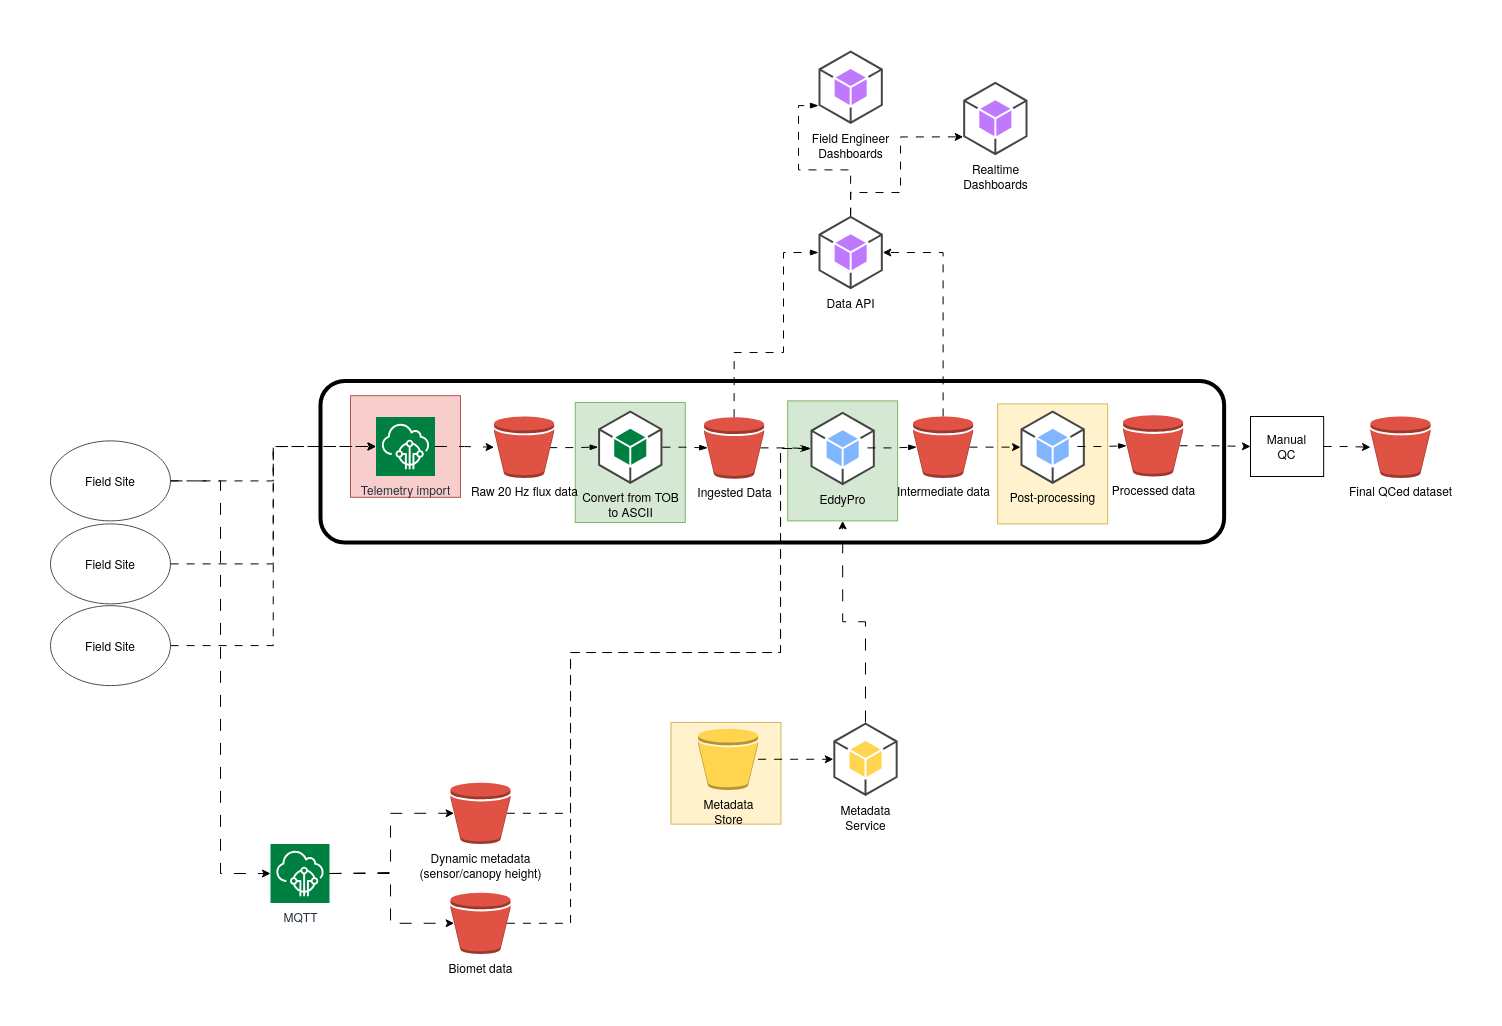

The diagram above was exported from draw.io. Its source (the exported page's mxGraphModel, read from the mxfile embedded in the PNG):
<mxGraphModel dx="1255" dy="-215" grid="1" gridSize="10" guides="1" tooltips="1" connect="1" arrows="1" fold="1" page="1" pageScale="1" pageWidth="827" pageHeight="1169" math="0" shadow="0">
  <root>
    <mxCell id="0" />
    <mxCell id="1" parent="0" />
    <mxCell id="T1zS1XIjJzKXBEk0gb6M-8" parent="1" style="rounded=0;whiteSpace=wrap;html=1;fillColor=#fff2cc;strokeColor=#d6b656;" value="" vertex="1">
      <mxGeometry height="101.62" width="110" x="1060.46" y="1849.9999999999998" as="geometry" />
    </mxCell>
    <mxCell id="wWAsF1XQ5R8et30HeV4w-78" parent="1" style="rounded=1;whiteSpace=wrap;html=1;fillColor=none;strokeWidth=4;" value="" vertex="1">
      <mxGeometry height="161.62" width="903.62" x="710" y="1508.38" as="geometry" />
    </mxCell>
    <mxCell id="T1zS1XIjJzKXBEk0gb6M-7" parent="1" style="rounded=0;whiteSpace=wrap;html=1;fillColor=#fff2cc;strokeColor=#d6b656;" value="" vertex="1">
      <mxGeometry height="120" width="110" x="1387.16" y="1531.38" as="geometry" />
    </mxCell>
    <mxCell id="T1zS1XIjJzKXBEk0gb6M-6" parent="1" style="rounded=0;whiteSpace=wrap;html=1;fillColor=#d5e8d4;strokeColor=#82b366;" value="" vertex="1">
      <mxGeometry height="120" width="110" x="1177.15" y="1528.38" as="geometry" />
    </mxCell>
    <mxCell id="T1zS1XIjJzKXBEk0gb6M-5" parent="1" style="rounded=0;whiteSpace=wrap;html=1;fillColor=#d5e8d4;strokeColor=#82b366;" value="" vertex="1">
      <mxGeometry height="120" width="110" x="964.77" y="1530" as="geometry" />
    </mxCell>
    <mxCell id="T1zS1XIjJzKXBEk0gb6M-4" parent="1" style="rounded=0;whiteSpace=wrap;html=1;fillColor=#f8cecc;strokeColor=#b85450;" value="" vertex="1">
      <mxGeometry height="101.62" width="110" x="740" y="1523.1899999999998" as="geometry" />
    </mxCell>
    <mxCell id="zcHpZAvmoB66Lj1HOa_K-9" edge="1" parent="1" source="wWAsF1XQ5R8et30HeV4w-4" style="edgeStyle=orthogonalEdgeStyle;rounded=0;orthogonalLoop=1;jettySize=auto;html=1;exitX=1;exitY=0.5;exitDx=0;exitDy=0;exitPerimeter=0;dashed=1;dashPattern=12 12;" target="wWAsF1XQ5R8et30HeV4w-6">
      <mxGeometry relative="1" as="geometry" />
    </mxCell>
    <mxCell id="wWAsF1XQ5R8et30HeV4w-4" parent="1" style="points=[[0,0,0],[0.25,0,0],[0.5,0,0],[0.75,0,0],[1,0,0],[0,1,0],[0.25,1,0],[0.5,1,0],[0.75,1,0],[1,1,0],[0,0.25,0],[0,0.5,0],[0,0.75,0],[1,0.25,0],[1,0.5,0],[1,0.75,0]];outlineConnect=0;fontColor=#232F3E;fillColor=light-dark(#008040, #5d3800);strokeColor=#ffffff;dashed=0;verticalLabelPosition=bottom;verticalAlign=top;align=center;html=1;fontSize=12;fontStyle=0;aspect=fixed;shape=mxgraph.aws4.resourceIcon;resIcon=mxgraph.aws4.iot_core;rounded=0;" value="Telemetry import" vertex="1">
      <mxGeometry height="59" width="59" x="765.5" y="1544.5" as="geometry" />
    </mxCell>
    <mxCell id="wWAsF1XQ5R8et30HeV4w-5" edge="1" parent="1" style="edgeStyle=orthogonalEdgeStyle;rounded=0;orthogonalLoop=1;jettySize=auto;html=1;flowAnimation=0;dashed=1;dashPattern=8 8;endArrow=blockThin;endFill=1;">
      <mxGeometry relative="1" as="geometry">
        <mxPoint x="938.7299999999999" y="1575.13" as="sourcePoint" />
        <mxPoint x="987.62" y="1574.63" as="targetPoint" />
      </mxGeometry>
    </mxCell>
    <mxCell id="wWAsF1XQ5R8et30HeV4w-6" parent="1" style="outlineConnect=0;dashed=0;verticalLabelPosition=bottom;verticalAlign=top;align=center;html=1;shape=mxgraph.aws3.bucket;fillColor=#E05243;gradientColor=none;rounded=0;" value="&lt;div&gt;Raw 20 Hz flux data&lt;br&gt;&lt;/div&gt;" vertex="1">
      <mxGeometry height="61.5" width="60" x="883.62" y="1543.88" as="geometry" />
    </mxCell>
    <mxCell id="wWAsF1XQ5R8et30HeV4w-7" parent="1" style="outlineConnect=0;dashed=0;verticalLabelPosition=bottom;verticalAlign=top;align=center;html=1;shape=mxgraph.aws3.android;fillColor=light-dark(#008040, #5d3800);gradientColor=none;rounded=0;" value="&lt;div&gt;Convert from TOB&lt;/div&gt;&lt;div&gt;to ASCII&lt;/div&gt;" vertex="1">
      <mxGeometry height="73.5" width="64.31" x="987.62" y="1537.88" as="geometry" />
    </mxCell>
    <mxCell id="wWAsF1XQ5R8et30HeV4w-8" parent="1" style="outlineConnect=0;dashed=0;verticalLabelPosition=bottom;verticalAlign=top;align=center;html=1;shape=mxgraph.aws3.bucket;fillColor=#E05243;gradientColor=none;rounded=0;" value="&lt;div&gt;Ingested Data&lt;/div&gt;" vertex="1">
      <mxGeometry height="61.5" width="60" x="1093.62" y="1544.63" as="geometry" />
    </mxCell>
    <mxCell id="wWAsF1XQ5R8et30HeV4w-9" edge="1" parent="1" source="wWAsF1XQ5R8et30HeV4w-7" style="edgeStyle=orthogonalEdgeStyle;rounded=0;orthogonalLoop=1;jettySize=auto;html=1;entryX=0.06;entryY=0.5;entryDx=0;entryDy=0;entryPerimeter=0;flowAnimation=0;dashed=1;dashPattern=8 8;endArrow=blockThin;endFill=1;" target="wWAsF1XQ5R8et30HeV4w-8">
      <mxGeometry relative="1" as="geometry" />
    </mxCell>
    <mxCell id="wWAsF1XQ5R8et30HeV4w-15" parent="1" style="outlineConnect=0;dashed=0;verticalLabelPosition=bottom;verticalAlign=top;align=center;html=1;shape=mxgraph.aws3.bucket;fillColor=#E05243;gradientColor=none;rounded=0;" value="Intermediate data" vertex="1">
      <mxGeometry height="61.5" width="60" x="1302.62" y="1543.88" as="geometry" />
    </mxCell>
    <mxCell id="wWAsF1XQ5R8et30HeV4w-17" parent="1" style="outlineConnect=0;dashed=0;verticalLabelPosition=bottom;verticalAlign=top;align=center;html=1;shape=mxgraph.aws3.android;fillColor=#80B5FF;gradientColor=none;rounded=0;" value="&lt;div&gt;EddyPro&lt;/div&gt;" vertex="1">
      <mxGeometry height="73.5" width="64.31" x="1200" y="1539.2600000000002" as="geometry" />
    </mxCell>
    <mxCell id="wWAsF1XQ5R8et30HeV4w-19" edge="1" parent="1" source="wWAsF1XQ5R8et30HeV4w-8" style="edgeStyle=orthogonalEdgeStyle;rounded=0;orthogonalLoop=1;jettySize=auto;html=1;flowAnimation=0;exitX=0.94;exitY=0.5;exitDx=0;exitDy=0;exitPerimeter=0;dashed=1;dashPattern=8 8;endArrow=blockThin;endFill=1;" target="wWAsF1XQ5R8et30HeV4w-17">
      <mxGeometry relative="1" as="geometry">
        <mxPoint x="1061.62" y="1585" as="sourcePoint" />
        <mxPoint x="1192.62" y="1575.38" as="targetPoint" />
      </mxGeometry>
    </mxCell>
    <mxCell id="wWAsF1XQ5R8et30HeV4w-20" edge="1" parent="1" style="edgeStyle=orthogonalEdgeStyle;rounded=0;orthogonalLoop=1;jettySize=auto;html=1;entryX=0.06;entryY=0.5;entryDx=0;entryDy=0;entryPerimeter=0;flowAnimation=0;exitX=1;exitY=0.5;exitDx=0;exitDy=0;exitPerimeter=0;dashed=1;dashPattern=8 8;endArrow=blockThin;endFill=1;" target="wWAsF1XQ5R8et30HeV4w-15">
      <mxGeometry relative="1" as="geometry">
        <mxPoint x="1256.9299999999998" y="1575.38" as="sourcePoint" />
        <mxPoint x="1117.62" y="1595" as="targetPoint" />
      </mxGeometry>
    </mxCell>
    <mxCell id="wWAsF1XQ5R8et30HeV4w-25" parent="1" style="outlineConnect=0;dashed=0;verticalLabelPosition=bottom;verticalAlign=top;align=center;html=1;shape=mxgraph.aws3.android;fillColor=light-dark(#BE79FF,#2D5B9A);gradientColor=none;rounded=0;" value="&lt;div&gt;Field Engineer&lt;/div&gt;&lt;div&gt;Dashboards&lt;/div&gt;" vertex="1">
      <mxGeometry height="73.5" width="64.31" x="1208.0000000000005" y="1178" as="geometry" />
    </mxCell>
    <mxCell id="wWAsF1XQ5R8et30HeV4w-26" parent="1" style="outlineConnect=0;dashed=0;verticalLabelPosition=bottom;verticalAlign=top;align=center;html=1;shape=mxgraph.aws3.android;fillColor=light-dark(#BE79FF,#2D5B9A);gradientColor=none;rounded=0;" value="&lt;div&gt;Realtime&lt;/div&gt;&lt;div&gt;Dashboards&lt;/div&gt;" vertex="1">
      <mxGeometry height="73.5" width="64.31" x="1352.6900000000003" y="1209.25" as="geometry" />
    </mxCell>
    <mxCell id="wWAsF1XQ5R8et30HeV4w-27" edge="1" parent="1" source="wWAsF1XQ5R8et30HeV4w-64" style="edgeStyle=orthogonalEdgeStyle;rounded=0;orthogonalLoop=1;jettySize=auto;html=1;exitX=0.5;exitY=0;exitDx=0;exitDy=0;entryX=0;entryY=0.75;entryDx=0;entryDy=0;entryPerimeter=0;dashed=1;dashPattern=8 8;exitPerimeter=0;" target="wWAsF1XQ5R8et30HeV4w-26">
      <mxGeometry relative="1" as="geometry">
        <Array as="points">
          <mxPoint x="1240" y="1320" />
          <mxPoint x="1290" y="1320" />
          <mxPoint x="1290" y="1264" />
        </Array>
        <mxPoint x="1231.9299999999998" y="1350" as="sourcePoint" />
      </mxGeometry>
    </mxCell>
    <mxCell id="wWAsF1XQ5R8et30HeV4w-28" edge="1" parent="1" source="wWAsF1XQ5R8et30HeV4w-64" style="edgeStyle=orthogonalEdgeStyle;rounded=0;orthogonalLoop=1;jettySize=auto;html=1;flowAnimation=0;entryX=0;entryY=0.75;entryDx=0;entryDy=0;entryPerimeter=0;dashed=1;dashPattern=8 8;endArrow=blockThin;endFill=1;" target="wWAsF1XQ5R8et30HeV4w-25">
      <mxGeometry relative="1" as="geometry">
        <mxPoint x="1171.9299999999998" y="1350" as="sourcePoint" />
        <mxPoint x="893.62" y="1585.13" as="targetPoint" />
      </mxGeometry>
    </mxCell>
    <mxCell id="wWAsF1XQ5R8et30HeV4w-85" edge="1" parent="1" source="wWAsF1XQ5R8et30HeV4w-38" style="edgeStyle=orthogonalEdgeStyle;rounded=0;orthogonalLoop=1;jettySize=auto;html=1;exitX=1;exitY=0.5;exitDx=0;exitDy=0;dashed=1;dashPattern=8 8;" target="wWAsF1XQ5R8et30HeV4w-84">
      <mxGeometry relative="1" as="geometry" />
    </mxCell>
    <mxCell id="wWAsF1XQ5R8et30HeV4w-38" parent="1" style="rounded=0;whiteSpace=wrap;html=1;" value="Manual&lt;div&gt;QC&lt;/div&gt;" vertex="1">
      <mxGeometry height="60" width="73.15" x="1640" y="1544" as="geometry" />
    </mxCell>
    <mxCell id="wWAsF1XQ5R8et30HeV4w-41" edge="1" parent="1" source="wWAsF1XQ5R8et30HeV4w-8" style="endArrow=blockThin;html=1;rounded=0;exitX=0.5;exitY=0;exitDx=0;exitDy=0;exitPerimeter=0;entryX=0;entryY=0.5;entryDx=0;entryDy=0;edgeStyle=orthogonalEdgeStyle;dashed=1;dashPattern=8 8;endFill=1;entryPerimeter=0;" target="wWAsF1XQ5R8et30HeV4w-64" value="">
      <mxGeometry height="50" relative="1" width="50" as="geometry">
        <Array as="points">
          <mxPoint x="1124" y="1480" />
          <mxPoint x="1173" y="1480" />
          <mxPoint x="1173" y="1380" />
        </Array>
        <mxPoint x="1092.62" y="1440" as="sourcePoint" />
        <mxPoint x="1171.9299999999998" y="1410" as="targetPoint" />
      </mxGeometry>
    </mxCell>
    <mxCell id="wWAsF1XQ5R8et30HeV4w-44" parent="1" style="outlineConnect=0;dashed=0;verticalLabelPosition=bottom;verticalAlign=top;align=center;html=1;shape=mxgraph.aws3.bucket;fillColor=#FFD44F;gradientColor=none;rounded=0;" value="&lt;div&gt;Metadata&lt;/div&gt;&lt;div&gt;Store&lt;/div&gt;" vertex="1">
      <mxGeometry height="61.5" width="60" x="1087.61" y="1856" as="geometry" />
    </mxCell>
    <mxCell id="wWAsF1XQ5R8et30HeV4w-57" parent="1" style="ellipse;whiteSpace=wrap;html=1;fillColor=none;strokeColor=#4D4D4D;fontColor=#000000;gradientColor=none;strokeWidth=1;" value="Field Site" vertex="1">
      <mxGeometry height="80" width="120" x="440.00000000000006" y="1651.38" as="geometry" />
    </mxCell>
    <mxCell id="wWAsF1XQ5R8et30HeV4w-58" parent="1" style="ellipse;whiteSpace=wrap;html=1;fillColor=none;strokeColor=#4D4D4D;fontColor=#000000;gradientColor=none;strokeWidth=1;" value="Field Site" vertex="1">
      <mxGeometry height="80" width="120" x="440.00000000000006" y="1568.38" as="geometry" />
    </mxCell>
    <mxCell id="wWAsF1XQ5R8et30HeV4w-59" parent="1" style="ellipse;whiteSpace=wrap;html=1;fillColor=none;strokeColor=#4D4D4D;fontColor=#000000;gradientColor=none;strokeWidth=1;" value="Field Site" vertex="1">
      <mxGeometry height="80" width="120" x="440.00000000000006" y="1733.13" as="geometry" />
    </mxCell>
    <mxCell id="wWAsF1XQ5R8et30HeV4w-62" edge="1" parent="1" source="wWAsF1XQ5R8et30HeV4w-57" style="endArrow=classic;html=1;rounded=0;exitX=1;exitY=0.5;exitDx=0;exitDy=0;entryX=0;entryY=0.5;entryDx=0;entryDy=0;entryPerimeter=0;edgeStyle=orthogonalEdgeStyle;dashed=1;dashPattern=8 8;" target="wWAsF1XQ5R8et30HeV4w-4" value="">
      <mxGeometry height="50" relative="1" width="50" as="geometry">
        <mxPoint x="986.9599999999998" y="1877.8600000000001" as="sourcePoint" />
        <mxPoint x="700.96" y="1693.2400000000002" as="targetPoint" />
      </mxGeometry>
    </mxCell>
    <mxCell id="T1zS1XIjJzKXBEk0gb6M-12" edge="1" parent="1" source="wWAsF1XQ5R8et30HeV4w-63" style="edgeStyle=orthogonalEdgeStyle;rounded=0;orthogonalLoop=1;jettySize=auto;html=1;exitX=0.5;exitY=0;exitDx=0;exitDy=0;exitPerimeter=0;entryX=0.5;entryY=1;entryDx=0;entryDy=0;dashed=1;dashPattern=12 12;" target="T1zS1XIjJzKXBEk0gb6M-6">
      <mxGeometry relative="1" as="geometry" />
    </mxCell>
    <mxCell id="wWAsF1XQ5R8et30HeV4w-63" parent="1" style="outlineConnect=0;dashed=0;verticalLabelPosition=bottom;verticalAlign=top;align=center;html=1;shape=mxgraph.aws3.android;fillColor=#FFD44F;gradientColor=none;rounded=0;" value="&lt;div&gt;Metadata&lt;/div&gt;&lt;div&gt;Service&lt;/div&gt;" vertex="1">
      <mxGeometry height="73.5" width="64.31" x="1222.84" y="1850" as="geometry" />
    </mxCell>
    <mxCell id="wWAsF1XQ5R8et30HeV4w-64" parent="1" style="outlineConnect=0;dashed=0;verticalLabelPosition=bottom;verticalAlign=top;align=center;html=1;shape=mxgraph.aws3.android;fillColor=#BE79FF;gradientColor=none;rounded=0;" value="Data API" vertex="1">
      <mxGeometry height="73.5" width="64.31" x="1208" y="1343.25" as="geometry" />
    </mxCell>
    <mxCell id="wWAsF1XQ5R8et30HeV4w-67" edge="1" parent="1" source="wWAsF1XQ5R8et30HeV4w-44" style="edgeStyle=orthogonalEdgeStyle;rounded=0;orthogonalLoop=1;jettySize=auto;html=1;entryX=0;entryY=0.5;entryDx=0;entryDy=0;entryPerimeter=0;dashed=1;dashPattern=8 8;" target="wWAsF1XQ5R8et30HeV4w-63">
      <mxGeometry relative="1" as="geometry" />
    </mxCell>
    <mxCell id="wWAsF1XQ5R8et30HeV4w-84" parent="1" style="outlineConnect=0;dashed=0;verticalLabelPosition=bottom;verticalAlign=top;align=center;html=1;shape=mxgraph.aws3.bucket;fillColor=#E05243;gradientColor=none;rounded=0;" value="&lt;div&gt;Final QCed dataset&lt;/div&gt;" vertex="1">
      <mxGeometry height="61.5" width="60" x="1760" y="1543.88" as="geometry" />
    </mxCell>
    <mxCell id="wWAsF1XQ5R8et30HeV4w-86" edge="1" parent="1" source="wWAsF1XQ5R8et30HeV4w-59" style="edgeStyle=orthogonalEdgeStyle;rounded=0;orthogonalLoop=1;jettySize=auto;html=1;exitX=1;exitY=0.5;exitDx=0;exitDy=0;entryX=0;entryY=0.5;entryDx=0;entryDy=0;entryPerimeter=0;dashed=1;dashPattern=8 8;" target="wWAsF1XQ5R8et30HeV4w-4">
      <mxGeometry relative="1" as="geometry" />
    </mxCell>
    <mxCell id="wWAsF1XQ5R8et30HeV4w-88" edge="1" parent="1" source="wWAsF1XQ5R8et30HeV4w-58" style="edgeStyle=orthogonalEdgeStyle;rounded=0;orthogonalLoop=1;jettySize=auto;html=1;exitX=1;exitY=0.5;exitDx=0;exitDy=0;entryX=0;entryY=0.5;entryDx=0;entryDy=0;entryPerimeter=0;dashed=1;dashPattern=8 8;" target="wWAsF1XQ5R8et30HeV4w-4">
      <mxGeometry relative="1" as="geometry" />
    </mxCell>
    <mxCell id="4yKZ7lZmQKRFq9Ovv5J9-3" edge="1" parent="1" source="wWAsF1XQ5R8et30HeV4w-15" style="edgeStyle=orthogonalEdgeStyle;rounded=0;orthogonalLoop=1;jettySize=auto;html=1;exitX=0.5;exitY=0;exitDx=0;exitDy=0;exitPerimeter=0;entryX=1;entryY=0.5;entryDx=0;entryDy=0;entryPerimeter=0;dashed=1;dashPattern=8 8;" target="wWAsF1XQ5R8et30HeV4w-64">
      <mxGeometry relative="1" as="geometry" />
    </mxCell>
    <mxCell id="lyPjc8iEfsWD7NEGTyrE-3" parent="1" style="outlineConnect=0;dashed=0;verticalLabelPosition=bottom;verticalAlign=top;align=center;html=1;shape=mxgraph.aws3.bucket;fillColor=#E05243;gradientColor=none;rounded=0;" value="&lt;div&gt;Dynamic metadata&lt;/div&gt;&lt;div&gt;(sensor/canopy height)&lt;/div&gt;" vertex="1">
      <mxGeometry height="61.5" width="60" x="840" y="1910.0000000000002" as="geometry" />
    </mxCell>
    <mxCell id="lyPjc8iEfsWD7NEGTyrE-7" parent="1" style="outlineConnect=0;dashed=0;verticalLabelPosition=bottom;verticalAlign=top;align=center;html=1;shape=mxgraph.aws3.bucket;fillColor=#E05243;gradientColor=none;rounded=0;" value="Biomet data" vertex="1">
      <mxGeometry height="61.5" width="60" x="840" y="2020.0000000000002" as="geometry" />
    </mxCell>
    <mxCell id="lyPjc8iEfsWD7NEGTyrE-15" edge="1" parent="1" source="lyPjc8iEfsWD7NEGTyrE-3" style="edgeStyle=orthogonalEdgeStyle;rounded=0;orthogonalLoop=1;jettySize=auto;html=1;exitX=0.94;exitY=0.5;exitDx=0;exitDy=0;exitPerimeter=0;entryX=0;entryY=0.5;entryDx=0;entryDy=0;entryPerimeter=0;fontSize=12;startSize=8;endSize=8;elbow=vertical;dashed=1;dashPattern=8 8;endArrow=openThin;endFill=0;" target="wWAsF1XQ5R8et30HeV4w-17">
      <mxGeometry relative="1" as="geometry">
        <Array as="points">
          <mxPoint x="960" y="1941" />
          <mxPoint x="960" y="1780" />
          <mxPoint x="1170" y="1780" />
          <mxPoint x="1170" y="1576" />
        </Array>
      </mxGeometry>
    </mxCell>
    <mxCell id="lyPjc8iEfsWD7NEGTyrE-16" edge="1" parent="1" source="lyPjc8iEfsWD7NEGTyrE-7" style="edgeStyle=orthogonalEdgeStyle;rounded=0;orthogonalLoop=1;jettySize=auto;html=1;exitX=0.94;exitY=0.5;exitDx=0;exitDy=0;exitPerimeter=0;entryX=0;entryY=0.5;entryDx=0;entryDy=0;entryPerimeter=0;fontSize=12;startSize=6;endSize=6;dashed=1;dashPattern=8 8;endArrow=blockThin;endFill=1;" target="wWAsF1XQ5R8et30HeV4w-17">
      <mxGeometry relative="1" as="geometry">
        <Array as="points">
          <mxPoint x="960" y="2051" />
          <mxPoint x="960" y="1780" />
          <mxPoint x="1170" y="1780" />
          <mxPoint x="1170" y="1576" />
        </Array>
      </mxGeometry>
    </mxCell>
    <mxCell id="wSYfVQ0F2tb3t1N3mKC8-5" edge="1" parent="1" source="wSYfVQ0F2tb3t1N3mKC8-1" style="edgeStyle=orthogonalEdgeStyle;rounded=0;orthogonalLoop=1;jettySize=auto;html=1;exitX=0.94;exitY=0.5;exitDx=0;exitDy=0;exitPerimeter=0;entryX=0;entryY=0.5;entryDx=0;entryDy=0;dashed=1;dashPattern=8 8;" target="wWAsF1XQ5R8et30HeV4w-38">
      <mxGeometry relative="1" as="geometry" />
    </mxCell>
    <mxCell id="wSYfVQ0F2tb3t1N3mKC8-1" parent="1" style="outlineConnect=0;dashed=0;verticalLabelPosition=bottom;verticalAlign=top;align=center;html=1;shape=mxgraph.aws3.bucket;fillColor=#E05243;gradientColor=none;rounded=0;" value="Processed data" vertex="1">
      <mxGeometry height="61.5" width="60" x="1512.62" y="1542.5" as="geometry" />
    </mxCell>
    <mxCell id="wSYfVQ0F2tb3t1N3mKC8-2" parent="1" style="outlineConnect=0;dashed=0;verticalLabelPosition=bottom;verticalAlign=top;align=center;html=1;shape=mxgraph.aws3.android;fillColor=#80B5FF;gradientColor=none;rounded=0;" value="&lt;div&gt;Post-processing&lt;/div&gt;" vertex="1">
      <mxGeometry height="73.5" width="64.31" x="1410" y="1537.88" as="geometry" />
    </mxCell>
    <mxCell id="wSYfVQ0F2tb3t1N3mKC8-3" edge="1" parent="1" style="edgeStyle=orthogonalEdgeStyle;rounded=0;orthogonalLoop=1;jettySize=auto;html=1;entryX=0.06;entryY=0.5;entryDx=0;entryDy=0;entryPerimeter=0;flowAnimation=0;exitX=1;exitY=0.5;exitDx=0;exitDy=0;exitPerimeter=0;dashed=1;dashPattern=8 8;endArrow=blockThin;endFill=1;" target="wSYfVQ0F2tb3t1N3mKC8-1">
      <mxGeometry relative="1" as="geometry">
        <mxPoint x="1466.9299999999998" y="1574" as="sourcePoint" />
        <mxPoint x="1327.62" y="1593.62" as="targetPoint" />
      </mxGeometry>
    </mxCell>
    <mxCell id="wSYfVQ0F2tb3t1N3mKC8-4" edge="1" parent="1" source="wWAsF1XQ5R8et30HeV4w-15" style="edgeStyle=orthogonalEdgeStyle;rounded=0;orthogonalLoop=1;jettySize=auto;html=1;exitX=0.94;exitY=0.5;exitDx=0;exitDy=0;exitPerimeter=0;entryX=0;entryY=0.5;entryDx=0;entryDy=0;entryPerimeter=0;dashed=1;dashPattern=8 8;" target="wSYfVQ0F2tb3t1N3mKC8-2">
      <mxGeometry relative="1" as="geometry" />
    </mxCell>
    <mxCell id="zcHpZAvmoB66Lj1HOa_K-2" parent="1" style="points=[[0,0,0],[0.25,0,0],[0.5,0,0],[0.75,0,0],[1,0,0],[0,1,0],[0.25,1,0],[0.5,1,0],[0.75,1,0],[1,1,0],[0,0.25,0],[0,0.5,0],[0,0.75,0],[1,0.25,0],[1,0.5,0],[1,0.75,0]];outlineConnect=0;fontColor=#232F3E;fillColor=light-dark(#008040, #5d3800);strokeColor=#ffffff;dashed=0;verticalLabelPosition=bottom;verticalAlign=top;align=center;html=1;fontSize=12;fontStyle=0;aspect=fixed;shape=mxgraph.aws4.resourceIcon;resIcon=mxgraph.aws4.iot_core;rounded=0;" value="&lt;div&gt;MQTT&lt;/div&gt;&lt;div&gt;&lt;br&gt;&lt;/div&gt;" vertex="1">
      <mxGeometry height="59" width="59" x="660" y="1971.5" as="geometry" />
    </mxCell>
    <mxCell id="zcHpZAvmoB66Lj1HOa_K-3" edge="1" parent="1" source="wWAsF1XQ5R8et30HeV4w-58" style="edgeStyle=orthogonalEdgeStyle;rounded=0;orthogonalLoop=1;jettySize=auto;html=1;exitX=1;exitY=0.5;exitDx=0;exitDy=0;entryX=0;entryY=0.5;entryDx=0;entryDy=0;entryPerimeter=0;dashed=1;dashPattern=12 12;" target="zcHpZAvmoB66Lj1HOa_K-2">
      <mxGeometry relative="1" as="geometry" />
    </mxCell>
    <mxCell id="zcHpZAvmoB66Lj1HOa_K-11" edge="1" parent="1" source="zcHpZAvmoB66Lj1HOa_K-2" style="edgeStyle=orthogonalEdgeStyle;rounded=0;orthogonalLoop=1;jettySize=auto;html=1;exitX=1;exitY=0.5;exitDx=0;exitDy=0;exitPerimeter=0;entryX=0.06;entryY=0.5;entryDx=0;entryDy=0;entryPerimeter=0;dashed=1;dashPattern=12 12;" target="lyPjc8iEfsWD7NEGTyrE-3">
      <mxGeometry relative="1" as="geometry">
        <Array as="points">
          <mxPoint x="780" y="2000" />
          <mxPoint x="780" y="1941" />
        </Array>
      </mxGeometry>
    </mxCell>
    <mxCell id="zcHpZAvmoB66Lj1HOa_K-12" edge="1" parent="1" source="zcHpZAvmoB66Lj1HOa_K-2" style="edgeStyle=orthogonalEdgeStyle;rounded=0;orthogonalLoop=1;jettySize=auto;html=1;exitX=1;exitY=0.5;exitDx=0;exitDy=0;exitPerimeter=0;entryX=0.06;entryY=0.5;entryDx=0;entryDy=0;entryPerimeter=0;dashed=1;dashPattern=12 12;" target="lyPjc8iEfsWD7NEGTyrE-7">
      <mxGeometry relative="1" as="geometry">
        <Array as="points">
          <mxPoint x="780" y="2001" />
          <mxPoint x="780" y="2051" />
        </Array>
      </mxGeometry>
    </mxCell>
  </root>
</mxGraphModel>